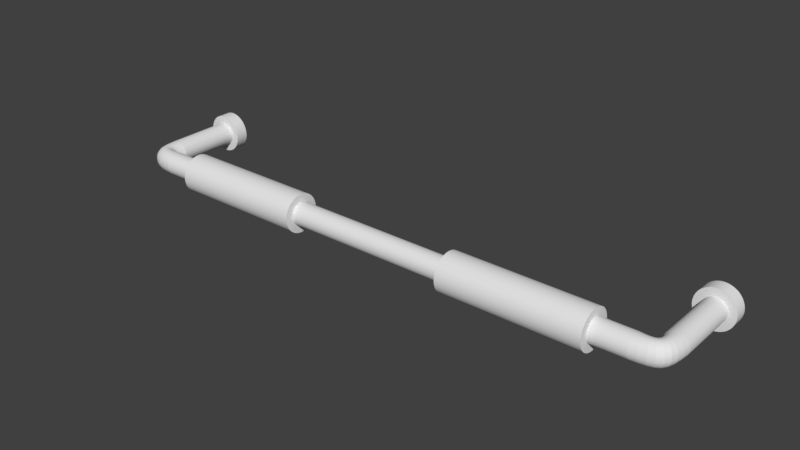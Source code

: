 # Source: Wall_Pipe_Big.blend  (saved by Blender 2.78.0; exported with 4.5.12 LTS)
import bpy
from mathutils import Matrix  # noqa: F401  (used for matrix-valued properties, if any)

bpy.ops.wm.read_factory_settings(use_empty=True)
scene = bpy.context.scene
scene.name = 'Scene'

# ---- collections
col_collection_1 = bpy.data.collections.new('Collection 1'); scene.collection.children.link(col_collection_1)

# ---- world
world_world = bpy.data.worlds.new('World'); scene.world = world_world
world_world.color = (0.05088, 0.05088, 0.05088)
world_world.use_sun_shadow = False
world_world.sun_shadow_jitter_overblur = 0.0
world_world.cycles.sampling_method = 'MANUAL'

# ---- meshes
me_circle = bpy.data.meshes.new('Circle')
me_circle.from_pydata([(-14.62, 1.0, 0.0), (-14.82, 0.9808, 0.0), (-15.0, 0.9239, 0.0), (-15.18, 0.8315, 0.0), (-15.33, 0.7071, 0.0), (-15.45, 0.5556, 0.0), (-15.54, 0.3827, 0.0), (-15.6, 0.1951, 0.0), (-15.62, 7.55e-08, 0.0), (-15.6, -0.1951, 0.0), (-15.54, -0.3827, 0.0), (-15.45, -0.5556, 0.0), (-15.33, -0.7071, 0.0), (-15.18, -0.8315, 0.0), (-15.0, -0.9239, 0.0), (-14.82, -0.9808, 0.0), (-14.62, -1.0, 0.0), (-14.43, -0.9808, 0.0), (-14.24, -0.9239, 0.0), (-14.07, -0.8315, 0.0), (-13.91, -0.7071, 0.0), (-13.79, -0.5556, 0.0), (-13.7, -0.3827, 0.0), (-13.64, -0.1951, 0.0), (-13.62, 9.656e-07, 0.0), (-13.64, 0.1951, 0.0), (-13.7, 0.3827, 0.0), (-13.79, 0.5556, 0.0), (-13.91, 0.7071, 0.0), (-14.07, 0.8315, 0.0), (-14.24, 0.9239, 0.0), (-14.43, 0.9808, 0.0), (-14.62, 1.0, 0.6681), (-14.82, 0.9808, 0.6681), (-15.0, 0.9239, 0.6681), (-15.18, 0.8315, 0.6681), (-15.33, 0.7071, 0.6681), (-15.45, 0.5556, 0.6681), (-15.54, 0.3827, 0.6681), (-15.6, 0.1951, 0.6681), (-15.62, 1.047e-07, 0.6681), (-15.6, -0.1951, 0.6681), (-15.54, -0.3827, 0.6681), (-15.45, -0.5556, 0.6681), (-15.33, -0.7071, 0.6681), (-15.18, -0.8315, 0.6681), (-15.0, -0.9239, 0.6681), (-14.82, -0.9808, 0.6681), (-14.62, -1.0, 0.6681), (-14.43, -0.9808, 0.6681), (-14.24, -0.9239, 0.6681), (-14.07, -0.8315, 0.6681), (-13.91, -0.7071, 0.6681), (-13.79, -0.5556, 0.6681), (-13.7, -0.3827, 0.6681), (-13.64, -0.1951, 0.6681), (-13.62, 9.948e-07, 0.6681), (-13.64, 0.1951, 0.6681), (-13.7, 0.3827, 0.6681), (-13.79, 0.5556, 0.6681), (-13.91, 0.7071, 0.6681), (-14.07, 0.8315, 0.6681), (-14.24, 0.9239, 0.6681), (-14.43, 0.9808, 0.6681), (-14.62, 0.6, 0.6681), (-14.74, 0.5885, 0.6681), (-14.85, 0.5543, 0.6681), (-14.95, 0.4989, 0.6681), (-15.05, 0.4243, 0.6681), (-15.12, 0.3333, 0.6681), (-15.18, 0.2296, 0.6681), (-15.21, 0.1171, 0.6681), (-15.22, 1.768e-07, 0.6681), (-15.21, -0.1171, 0.6681), (-15.18, -0.2296, 0.6681), (-15.12, -0.3333, 0.6681), (-15.05, -0.4243, 0.6681), (-14.95, -0.4989, 0.6681), (-14.85, -0.5543, 0.6681), (-14.74, -0.5885, 0.6681), (-14.62, -0.6, 0.6681), (-14.5, -0.5885, 0.6681), (-14.39, -0.5543, 0.6681), (-14.29, -0.4989, 0.6681), (-14.2, -0.4243, 0.6681), (-14.12, -0.3333, 0.6681), (-14.07, -0.2296, 0.6681), (-14.03, -0.1171, 0.6681), (-14.02, 7.109e-07, 0.6681), (-14.03, 0.1171, 0.6681), (-14.07, 0.2296, 0.6681), (-14.12, 0.3333, 0.6681), (-14.2, 0.4243, 0.6681), (-14.29, 0.4989, 0.6681), (-14.39, 0.5543, 0.6681), (-14.5, 0.5885, 0.6681), (-14.62, 0.6, 3.981), (-14.74, 0.5885, 3.981), (-14.85, 0.5543, 3.981), (-14.95, 0.4989, 3.981), (-15.05, 0.4243, 3.981), (-15.12, 0.3333, 3.981), (-15.18, 0.2296, 3.981), (-15.21, 0.1171, 3.981), (-15.22, 3.216e-07, 3.981), (-15.21, -0.1171, 3.981), (-15.18, -0.2296, 3.981), (-15.12, -0.3333, 3.981), (-15.05, -0.4243, 3.981), (-14.95, -0.4989, 3.981), (-14.85, -0.5543, 3.981), (-14.74, -0.5885, 3.981), (-14.62, -0.6, 3.981), (-14.5, -0.5885, 3.981), (-14.39, -0.5543, 3.981), (-14.29, -0.4989, 3.981), (-14.2, -0.4243, 3.981), (-14.12, -0.3333, 3.981), (-14.07, -0.2296, 3.981), (-14.03, -0.1171, 3.981), (-14.02, 8.557e-07, 3.981), (-14.03, 0.1171, 3.981), (-14.07, 0.2296, 3.981), (-14.12, 0.3333, 3.981), (-14.2, 0.4243, 3.981), (-14.29, 0.4989, 3.981), (-14.39, 0.5543, 3.981), (-14.5, 0.5885, 3.981), (-14.64, 0.6, 5.131), (-14.72, 0.5885, 5.214), (-14.8, 0.5543, 5.293), (-14.88, 0.4989, 5.367), (-14.94, 0.4243, 5.431), (-14.99, 0.3333, 5.484), (-15.03, 0.2296, 5.523), (-15.06, 0.1171, 5.547), (-15.06, 3.904e-07, 5.555), (-15.06, -0.1171, 5.547), (-15.03, -0.2296, 5.523), (-14.99, -0.3333, 5.484), (-14.94, -0.4243, 5.431), (-14.88, -0.4989, 5.367), (-14.8, -0.5543, 5.293), (-14.72, -0.5885, 5.214), (-14.64, -0.6, 5.131), (-14.56, -0.5885, 5.048), (-14.48, -0.5543, 4.969), (-14.4, -0.4989, 4.895), (-14.34, -0.4243, 4.831), (-14.29, -0.3333, 4.778), (-14.25, -0.2296, 4.739), (-14.22, -0.1171, 4.715), (-14.22, 8.874e-07, 4.707), (-14.22, 0.1171, 4.715), (-14.25, 0.2296, 4.739), (-14.29, 0.3333, 4.778), (-14.34, 0.4243, 4.831), (-14.4, 0.4989, 4.895), (-14.48, 0.5543, 4.969), (-14.56, 0.5885, 5.048), (-13.45, 0.5885, 4.995), (-13.45, 0.5543, 4.883), (-13.45, 0.4989, 4.779), (-13.45, 0.4243, 4.688), (-13.45, 0.3334, 4.614), (-13.45, 0.2296, 4.558), (-13.45, 0.1171, 4.524), (-13.45, 7.884e-06, 4.512), (-13.45, -0.117, 4.524), (-13.45, -0.2296, 4.558), (-13.45, -0.3333, 4.614), (-13.45, -0.4243, 4.688), (-13.45, -0.4989, 4.779), (-13.45, -0.5543, 4.883), (-13.45, -0.5885, 4.995), (-13.45, -0.6, 5.112), (-13.45, -0.5885, 5.229), (-13.45, -0.5543, 5.342), (-13.45, -0.4989, 5.446), (-13.45, -0.4243, 5.537), (-13.45, -0.3333, 5.611), (-13.45, -0.2296, 5.667), (-13.45, -0.117, 5.701), (-13.45, 7.402e-06, 5.712), (-13.45, 0.1171, 5.701), (-13.45, 0.2296, 5.667), (-13.45, 0.3333, 5.611), (-13.45, 0.4243, 5.537), (-13.45, 0.4989, 5.446), (-13.45, 0.5543, 5.342), (-13.45, 0.5885, 5.229), (-13.45, 0.6, 5.112), (-11.65, 0.5885, 4.995), (-11.65, 0.5543, 4.883), (-11.65, 0.4989, 4.779), (-11.65, 0.4243, 4.688), (-11.65, 0.3334, 4.614), (-11.65, 0.2296, 4.558), (-11.65, 0.1171, 4.524), (-11.65, 7.884e-06, 4.512), (-11.65, -0.117, 4.524), (-11.65, -0.2296, 4.558), (-11.65, -0.3333, 4.614), (-11.65, -0.4243, 4.688), (-11.65, -0.4989, 4.779), (-11.65, -0.5543, 4.883), (-11.65, -0.5885, 4.995), (-11.65, -0.6, 5.112), (-11.65, -0.5885, 5.229), (-11.65, -0.5543, 5.342), (-11.65, -0.4989, 5.446), (-11.65, -0.4243, 5.537), (-11.65, -0.3333, 5.611), (-11.65, -0.2296, 5.667), (-11.65, -0.117, 5.701), (-11.65, 7.402e-06, 5.712), (-11.65, 0.1171, 5.701), (-11.65, 0.2296, 5.667), (-11.65, 0.3333, 5.611), (-11.65, 0.4243, 5.537), (-11.65, 0.4989, 5.446), (-11.65, 0.5543, 5.342), (-11.65, 0.5885, 5.229), (-11.65, 0.6, 5.112), (-11.65, 0.9789, 4.918), (-11.65, 0.9221, 4.731), (-11.65, 0.8298, 4.558), (-11.65, 0.7057, 4.407), (-11.65, 0.5545, 4.283), (-11.65, 0.3819, 4.19), (-11.65, 0.1947, 4.134), (-11.65, 8.136e-06, 4.114), (-11.65, -0.1947, 4.134), (-11.65, -0.3819, 4.19), (-11.65, -0.5545, 4.283), (-11.65, -0.7057, 4.407), (-11.65, -0.8298, 4.558), (-11.65, -0.9221, 4.731), (-11.65, -0.9788, 4.918), (-11.65, -0.998, 5.112), (-11.65, -0.9788, 5.307), (-11.65, -0.9221, 5.494), (-11.65, -0.8298, 5.667), (-11.65, -0.7057, 5.818), (-11.65, -0.5545, 5.942), (-11.65, -0.3819, 6.035), (-11.65, -0.1947, 6.091), (-11.65, 7.335e-06, 6.11), (-11.65, 0.1947, 6.091), (-11.65, 0.3819, 6.035), (-11.65, 0.5545, 5.942), (-11.65, 0.7057, 5.818), (-11.65, 0.8298, 5.667), (-11.65, 0.9221, 5.494), (-11.65, 0.9789, 5.307), (-11.65, 0.998, 5.112), (-4.4, 0.9789, 4.918), (-4.4, 0.9221, 4.731), (-4.4, 0.8298, 4.558), (-4.4, 0.7057, 4.407), (-4.4, 0.5545, 4.283), (-4.4, 0.3819, 4.19), (-4.4, 0.1947, 4.134), (-4.4, 8.136e-06, 4.114), (-4.4, -0.1947, 4.134), (-4.4, -0.3819, 4.19), (-4.4, -0.5545, 4.283), (-4.4, -0.7057, 4.407), (-4.4, -0.8298, 4.558), (-4.4, -0.9221, 4.731), (-4.4, -0.9788, 4.918), (-4.4, -0.998, 5.112), (-4.4, -0.9788, 5.307), (-4.4, -0.9221, 5.494), (-4.4, -0.8298, 5.667), (-4.4, -0.7057, 5.818), (-4.4, -0.5545, 5.942), (-4.4, -0.3819, 6.035), (-4.4, -0.1947, 6.091), (-4.4, 7.335e-06, 6.11), (-4.4, 0.1947, 6.091), (-4.4, 0.3819, 6.035), (-4.4, 0.5545, 5.942), (-4.4, 0.7057, 5.818), (-4.4, 0.8298, 5.667), (-4.4, 0.9221, 5.494), (-4.4, 0.9789, 5.307), (-4.4, 0.998, 5.112), (-4.4, 0.5873, 4.996), (-4.4, 0.5532, 4.883), (-4.4, 0.4979, 4.78), (-4.4, 0.4234, 4.689), (-4.4, 0.3327, 4.615), (-4.4, 0.2292, 4.559), (-4.4, 0.1168, 4.525), (-4.4, 7.886e-06, 4.514), (-4.4, -0.1168, 4.525), (-4.4, -0.2292, 4.559), (-4.4, -0.3327, 4.615), (-4.4, -0.4234, 4.689), (-4.4, -0.4979, 4.78), (-4.4, -0.5532, 4.883), (-4.4, -0.5873, 4.996), (-4.4, -0.5988, 5.112), (-4.4, -0.5873, 5.229), (-4.4, -0.5532, 5.342), (-4.4, -0.4979, 5.445), (-4.4, -0.4234, 5.536), (-4.4, -0.3327, 5.61), (-4.4, -0.2292, 5.666), (-4.4, -0.1168, 5.7), (-4.4, 7.406e-06, 5.711), (-4.4, 0.1168, 5.7), (-4.4, 0.2292, 5.666), (-4.4, 0.3327, 5.61), (-4.4, 0.4234, 5.536), (-4.4, 0.4979, 5.445), (-4.4, 0.5532, 5.342), (-4.4, 0.5873, 5.229), (-4.4, 0.5988, 5.112), (0.0, 0.5873, 4.996), (0.0, 0.5532, 4.883), (0.0, 0.4979, 4.78), (0.0, 0.4234, 4.689), (0.0, 0.3327, 4.615), (0.0, 0.2292, 4.559), (0.0, 0.1168, 4.525), (0.0, 7.886e-06, 4.514), (0.0, -0.1168, 4.525), (0.0, -0.2292, 4.559), (0.0, -0.3327, 4.615), (0.0, -0.4234, 4.689), (0.0, -0.4979, 4.78), (0.0, -0.5532, 4.883), (0.0, -0.5873, 4.996), (0.0, -0.5988, 5.112), (0.0, -0.5873, 5.229), (0.0, -0.5532, 5.342), (0.0, -0.4979, 5.445), (0.0, -0.4234, 5.536), (0.0, -0.3327, 5.61), (0.0, -0.2292, 5.666), (0.0, -0.1168, 5.7), (0.0, 7.406e-06, 5.711), (0.0, 0.1168, 5.7), (0.0, 0.2292, 5.666), (0.0, 0.3327, 5.61), (0.0, 0.4234, 5.536), (0.0, 0.4979, 5.445), (0.0, 0.5532, 5.342), (0.0, 0.5873, 5.229), (0.0, 0.5988, 5.112)], [], [(19, 18, 50, 51), (6, 5, 37, 38), (20, 19, 51, 52), (7, 6, 38, 39), (21, 20, 52, 53), (8, 7, 39, 40), (22, 21, 53, 54), (9, 8, 40, 41), (23, 22, 54, 55), (10, 9, 41, 42), (24, 23, 55, 56), (11, 10, 42, 43), (25, 24, 56, 57), (12, 11, 43, 44), (26, 25, 57, 58), (13, 12, 44, 45), (27, 26, 58, 59), (14, 13, 45, 46), (1, 0, 32, 33), (28, 27, 59, 60), (15, 14, 46, 47), (2, 1, 33, 34), (29, 28, 60, 61), (16, 15, 47, 48), (3, 2, 34, 35), (30, 29, 61, 62), (17, 16, 48, 49), (4, 3, 35, 36), (31, 30, 62, 63), (18, 17, 49, 50), (5, 4, 36, 37), (0, 31, 63, 32), (46, 45, 77, 78), (33, 32, 64, 65), (60, 59, 91, 92), (47, 46, 78, 79), (34, 33, 65, 66), (61, 60, 92, 93), (48, 47, 79, 80), (35, 34, 66, 67), (62, 61, 93, 94), (49, 48, 80, 81), (36, 35, 67, 68), (63, 62, 94, 95), (50, 49, 81, 82), (37, 36, 68, 69), (32, 63, 95, 64), (51, 50, 82, 83), (38, 37, 69, 70), (52, 51, 83, 84), (39, 38, 70, 71), (53, 52, 84, 85), (40, 39, 71, 72), (54, 53, 85, 86), (41, 40, 72, 73), (55, 54, 86, 87), (42, 41, 73, 74), (56, 55, 87, 88), (43, 42, 74, 75), (57, 56, 88, 89), (44, 43, 75, 76), (58, 57, 89, 90), (45, 44, 76, 77), (59, 58, 90, 91), (81, 80, 112, 113), (68, 67, 99, 100), (95, 94, 126, 127), (82, 81, 113, 114), (69, 68, 100, 101), (64, 95, 127, 96), (83, 82, 114, 115), (70, 69, 101, 102), (84, 83, 115, 116), (71, 70, 102, 103), (85, 84, 116, 117), (72, 71, 103, 104), (86, 85, 117, 118), (73, 72, 104, 105), (87, 86, 118, 119), (74, 73, 105, 106), (88, 87, 119, 120), (75, 74, 106, 107), (89, 88, 120, 121), (76, 75, 107, 108), (90, 89, 121, 122), (77, 76, 108, 109), (91, 90, 122, 123), (78, 77, 109, 110), (65, 64, 96, 97), (92, 91, 123, 124), (79, 78, 110, 111), (66, 65, 97, 98), (93, 92, 124, 125), (80, 79, 111, 112), (67, 66, 98, 99), (94, 93, 125, 126), (116, 115, 147, 148), (103, 102, 134, 135), (117, 116, 148, 149), (104, 103, 135, 136), (118, 117, 149, 150), (105, 104, 136, 137), (119, 118, 150, 151), (106, 105, 137, 138), (120, 119, 151, 152), (107, 106, 138, 139), (121, 120, 152, 153), (108, 107, 139, 140), (122, 121, 153, 154), (109, 108, 140, 141), (123, 122, 154, 155), (110, 109, 141, 142), (97, 96, 128, 129), (124, 123, 155, 156), (111, 110, 142, 143), (98, 97, 129, 130), (125, 124, 156, 157), (112, 111, 143, 144), (99, 98, 130, 131), (126, 125, 157, 158), (113, 112, 144, 145), (100, 99, 131, 132), (127, 126, 158, 159), (114, 113, 145, 146), (101, 100, 132, 133), (96, 127, 159, 128), (115, 114, 146, 147), (102, 101, 133, 134), (132, 131, 188, 187), (151, 150, 169, 168), (145, 144, 175, 174), (137, 136, 183, 182), (158, 157, 162, 161), (150, 149, 170, 169), (131, 130, 189, 188), (136, 135, 184, 183), (144, 143, 176, 175), (149, 148, 171, 170), (129, 128, 191, 190), (157, 156, 163, 162), (135, 134, 185, 184), (155, 154, 165, 164), (130, 129, 190, 189), (148, 147, 172, 171), (141, 140, 179, 178), (143, 142, 177, 176), (134, 133, 186, 185), (154, 153, 166, 165), (156, 155, 164, 163), (147, 146, 173, 172), (140, 139, 180, 179), (142, 141, 178, 177), (128, 159, 160, 191), (153, 152, 167, 166), (133, 132, 187, 186), (139, 138, 181, 180), (146, 145, 174, 173), (152, 151, 168, 167), (159, 158, 161, 160), (138, 137, 182, 181), (188, 189, 221, 220), (162, 163, 195, 194), (167, 168, 200, 199), (164, 165, 197, 196), (173, 174, 206, 205), (166, 167, 199, 198), (185, 186, 218, 217), (175, 176, 208, 207), (169, 170, 202, 201), (168, 169, 201, 200), (191, 160, 192, 223), (170, 171, 203, 202), (171, 172, 204, 203), (172, 173, 205, 204), (187, 188, 220, 219), (177, 178, 210, 209), (174, 175, 207, 206), (161, 162, 194, 193), (176, 177, 209, 208), (179, 180, 212, 211), (178, 179, 211, 210), (189, 190, 222, 221), (180, 181, 213, 212), (163, 164, 196, 195), (181, 182, 214, 213), (182, 183, 215, 214), (184, 185, 217, 216), (190, 191, 223, 222), (183, 184, 216, 215), (186, 187, 219, 218), (165, 166, 198, 197), (160, 161, 193, 192), (215, 216, 248, 247), (206, 207, 239, 238), (217, 218, 250, 249), (208, 209, 241, 240), (223, 192, 224, 255), (210, 211, 243, 242), (219, 220, 252, 251), (212, 213, 245, 244), (193, 194, 226, 225), (214, 215, 247, 246), (221, 222, 254, 253), (216, 217, 249, 248), (195, 196, 228, 227), (218, 219, 251, 250), (192, 193, 225, 224), (222, 223, 255, 254), (220, 221, 253, 252), (194, 195, 227, 226), (197, 198, 230, 229), (205, 206, 238, 237), (196, 197, 229, 228), (199, 200, 232, 231), (207, 208, 240, 239), (198, 199, 231, 230), (201, 202, 234, 233), (209, 210, 242, 241), (200, 201, 233, 232), (203, 204, 236, 235), (211, 212, 244, 243), (202, 203, 235, 234), (213, 214, 246, 245), (204, 205, 237, 236), (251, 252, 284, 283), (244, 245, 277, 276), (225, 226, 258, 257), (246, 247, 279, 278), (253, 254, 286, 285), (248, 249, 281, 280), (227, 228, 260, 259), (250, 251, 283, 282), (224, 225, 257, 256), (254, 255, 287, 286), (252, 253, 285, 284), (226, 227, 259, 258), (229, 230, 262, 261), (237, 238, 270, 269), (228, 229, 261, 260), (231, 232, 264, 263), (239, 240, 272, 271), (230, 231, 263, 262), (233, 234, 266, 265), (241, 242, 274, 273), (232, 233, 265, 264), (235, 236, 268, 267), (243, 244, 276, 275), (234, 235, 267, 266), (245, 246, 278, 277), (236, 237, 269, 268), (247, 248, 280, 279), (238, 239, 271, 270), (249, 250, 282, 281), (240, 241, 273, 272), (255, 224, 256, 287), (242, 243, 275, 274), (259, 260, 292, 291), (282, 283, 315, 314), (256, 257, 289, 288), (286, 287, 319, 318), (284, 285, 317, 316), (258, 259, 291, 290), (261, 262, 294, 293), (269, 270, 302, 301), (260, 261, 293, 292), (263, 264, 296, 295), (271, 272, 304, 303), (262, 263, 295, 294), (265, 266, 298, 297), (273, 274, 306, 305), (264, 265, 297, 296), (267, 268, 300, 299), (275, 276, 308, 307), (266, 267, 299, 298), (277, 278, 310, 309), (268, 269, 301, 300), (279, 280, 312, 311), (270, 271, 303, 302), (281, 282, 314, 313), (272, 273, 305, 304), (287, 256, 288, 319), (274, 275, 307, 306), (283, 284, 316, 315), (276, 277, 309, 308), (257, 258, 290, 289), (278, 279, 311, 310), (285, 286, 318, 317), (280, 281, 313, 312), (292, 293, 325, 324), (295, 296, 328, 327), (303, 304, 336, 335), (294, 295, 327, 326), (297, 298, 330, 329), (305, 306, 338, 337), (296, 297, 329, 328), (299, 300, 332, 331), (307, 308, 340, 339), (298, 299, 331, 330), (309, 310, 342, 341), (300, 301, 333, 332), (311, 312, 344, 343), (302, 303, 335, 334), (313, 314, 346, 345), (304, 305, 337, 336), (319, 288, 320, 351), (306, 307, 339, 338), (315, 316, 348, 347), (308, 309, 341, 340), (289, 290, 322, 321), (310, 311, 343, 342), (317, 318, 350, 349), (312, 313, 345, 344), (291, 292, 324, 323), (314, 315, 347, 346), (288, 289, 321, 320), (318, 319, 351, 350), (316, 317, 349, 348), (290, 291, 323, 322), (293, 294, 326, 325), (301, 302, 334, 333)])
_k = {(32, 33): 1.0, (33, 34): 1.0, (34, 35): 1.0, (35, 36): 1.0, (36, 37): 1.0, (37, 38): 1.0, (38, 39): 1.0, (39, 40): 1.0, (40, 41): 1.0, (41, 42): 1.0, (42, 43): 1.0, (43, 44): 1.0, (44, 45): 1.0, (45, 46): 1.0, (46, 47): 1.0, (47, 48): 1.0, (48, 49): 1.0, (49, 50): 1.0, (50, 51): 1.0, (51, 52): 1.0, (52, 53): 1.0, (53, 54): 1.0, (54, 55): 1.0, (55, 56): 1.0, (56, 57): 1.0, (57, 58): 1.0, (58, 59): 1.0, (59, 60): 1.0, (60, 61): 1.0, (61, 62): 1.0, (62, 63): 1.0, (32, 63): 1.0, (64, 65): 1.0, (65, 66): 1.0, (66, 67): 1.0, (67, 68): 1.0, (68, 69): 1.0, (69, 70): 1.0, (70, 71): 1.0, (71, 72): 1.0, (72, 73): 1.0, (73, 74): 1.0, (74, 75): 1.0, (75, 76): 1.0, (76, 77): 1.0, (77, 78): 1.0, (78, 79): 1.0, (79, 80): 1.0, (80, 81): 1.0, (81, 82): 1.0, (82, 83): 1.0, (83, 84): 1.0, (84, 85): 1.0, (85, 86): 1.0, (86, 87): 1.0, (87, 88): 1.0, (88, 89): 1.0, (89, 90): 1.0, (90, 91): 1.0, (91, 92): 1.0, (92, 93): 1.0, (93, 94): 1.0, (94, 95): 1.0, (64, 95): 1.0, (96, 97): 1.0, (97, 98): 1.0, (98, 99): 1.0, (99, 100): 1.0, (100, 101): 1.0, (101, 102): 1.0, (102, 103): 1.0, (103, 104): 1.0, (104, 105): 1.0, (105, 106): 1.0, (106, 107): 1.0, (107, 108): 1.0, (108, 109): 1.0, (109, 110): 1.0, (110, 111): 1.0, (111, 112): 1.0, (112, 113): 1.0, (113, 114): 1.0, (114, 115): 1.0, (115, 116): 1.0, (116, 117): 1.0, (117, 118): 1.0, (118, 119): 1.0, (119, 120): 1.0, (120, 121): 1.0, (121, 122): 1.0, (122, 123): 1.0, (123, 124): 1.0, (124, 125): 1.0, (125, 126): 1.0, (126, 127): 1.0, (96, 127): 1.0, (160, 161): 1.0, (162, 163): 1.0, (164, 165): 1.0, (166, 167): 1.0, (168, 169): 1.0, (170, 171): 1.0, (172, 173): 1.0, (174, 175): 1.0, (176, 177): 1.0, (178, 179): 1.0, (180, 181): 1.0, (182, 183): 1.0, (184, 185): 1.0, (186, 187): 1.0, (188, 189): 1.0, (173, 174): 1.0, (175, 176): 1.0, (177, 178): 1.0, (179, 180): 1.0, (181, 182): 1.0, (183, 184): 1.0, (185, 186): 1.0, (160, 191): 1.0, (187, 188): 1.0, (161, 162): 1.0, (189, 190): 1.0, (163, 164): 1.0, (190, 191): 1.0, (165, 166): 1.0, (167, 168): 1.0, (169, 170): 1.0, (171, 172): 1.0, (192, 193): 1.0, (194, 195): 1.0, (196, 197): 1.0, (198, 199): 1.0, (200, 201): 1.0, (202, 203): 1.0, (204, 205): 1.0, (206, 207): 1.0, (208, 209): 1.0, (210, 211): 1.0, (212, 213): 1.0, (214, 215): 1.0, (216, 217): 1.0, (218, 219): 1.0, (220, 221): 1.0, (205, 206): 1.0, (207, 208): 1.0, (209, 210): 1.0, (211, 212): 1.0, (213, 214): 1.0, (215, 216): 1.0, (217, 218): 1.0, (192, 223): 1.0, (219, 220): 1.0, (193, 194): 1.0, (221, 222): 1.0, (195, 196): 1.0, (222, 223): 1.0, (197, 198): 1.0, (199, 200): 1.0, (201, 202): 1.0, (203, 204): 1.0, (224, 225): 1.0, (226, 227): 1.0, (228, 229): 1.0, (230, 231): 1.0, (232, 233): 1.0, (234, 235): 1.0, (236, 237): 1.0, (238, 239): 1.0, (240, 241): 1.0, (242, 243): 1.0, (244, 245): 1.0, (246, 247): 1.0, (248, 249): 1.0, (250, 251): 1.0, (252, 253): 1.0, (237, 238): 1.0, (239, 240): 1.0, (241, 242): 1.0, (243, 244): 1.0, (245, 246): 1.0, (247, 248): 1.0, (249, 250): 1.0, (224, 255): 1.0, (251, 252): 1.0, (225, 226): 1.0, (253, 254): 1.0, (227, 228): 1.0, (254, 255): 1.0, (229, 230): 1.0, (231, 232): 1.0, (233, 234): 1.0, (235, 236): 1.0, (256, 257): 1.0, (258, 259): 1.0, (260, 261): 1.0, (262, 263): 1.0, (264, 265): 1.0, (266, 267): 1.0, (268, 269): 1.0, (270, 271): 1.0, (272, 273): 1.0, (274, 275): 1.0, (276, 277): 1.0, (278, 279): 1.0, (280, 281): 1.0, (282, 283): 1.0, (284, 285): 1.0, (269, 270): 1.0, (271, 272): 1.0, (273, 274): 1.0, (275, 276): 1.0, (277, 278): 1.0, (279, 280): 1.0, (281, 282): 1.0, (256, 287): 1.0, (283, 284): 1.0, (257, 258): 1.0, (285, 286): 1.0, (259, 260): 1.0, (286, 287): 1.0, (261, 262): 1.0, (263, 264): 1.0, (265, 266): 1.0, (267, 268): 1.0, (288, 289): 1.0, (290, 291): 1.0, (292, 293): 1.0, (294, 295): 1.0, (296, 297): 1.0, (298, 299): 1.0, (300, 301): 1.0, (302, 303): 1.0, (304, 305): 1.0, (306, 307): 1.0, (308, 309): 1.0, (310, 311): 1.0, (312, 313): 1.0, (314, 315): 1.0, (316, 317): 1.0, (301, 302): 1.0, (303, 304): 1.0, (305, 306): 1.0, (307, 308): 1.0, (309, 310): 1.0, (311, 312): 1.0, (313, 314): 1.0, (288, 319): 1.0, (315, 316): 1.0, (289, 290): 1.0, (317, 318): 1.0, (291, 292): 1.0, (318, 319): 1.0, (293, 294): 1.0, (295, 296): 1.0, (297, 298): 1.0, (299, 300): 1.0, (320, 321): 1.0, (322, 323): 1.0, (324, 325): 1.0, (326, 327): 1.0, (328, 329): 1.0, (330, 331): 1.0, (332, 333): 1.0, (334, 335): 1.0, (336, 337): 1.0, (338, 339): 1.0, (340, 341): 1.0, (342, 343): 1.0, (344, 345): 1.0, (346, 347): 1.0, (348, 349): 1.0, (333, 334): 1.0, (335, 336): 1.0, (337, 338): 1.0, (339, 340): 1.0, (341, 342): 1.0, (343, 344): 1.0, (345, 346): 1.0, (320, 351): 1.0, (347, 348): 1.0, (321, 322): 1.0, (349, 350): 1.0, (323, 324): 1.0, (350, 351): 1.0, (325, 326): 1.0, (327, 328): 1.0, (329, 330): 1.0, (331, 332): 1.0}
me_circle.attributes.new('crease_edge', 'FLOAT', 'EDGE').data.foreach_set('value', [_k.get((min(e.vertices), max(e.vertices)), 0.0) for e in me_circle.edges])
me_circle.use_remesh_preserve_volume = False
me_circle.use_remesh_preserve_attributes = False
me_circle.use_mirror_vertex_groups = False
me_circle.update()

# ---- objects
ob_circle = bpy.data.objects.new('Circle', me_circle)

# ---- transforms, parenting, visibility, modifiers, constraints
ob_circle.location = (0.0, 0.0, 0.0)
ob_circle.rotation_euler = (1.571, -0.0, 0.0)
ob_circle.scale = (2.994, 2.994, 2.994)
ob_circle.lineart.crease_threshold = 0.0
_m = ob_circle.modifiers.new('Mirror', 'MIRROR')
_m.use_clip = True
_m.merge_threshold = 0.0015
_m = ob_circle.modifiers.new('Subsurf', 'SUBSURF')
_m.uv_smooth = 'PRESERVE_CORNERS'
_m.quality = 2
_m.levels = 2
_m.show_only_control_edges = False

# ---- collection membership
col_collection_1.objects.link(ob_circle)

# ---- scene / render settings (as saved in the file)
scene.frame_start = 1; scene.frame_end = 250; scene.frame_set(1)
scene.render.engine = 'BLENDER_EEVEE_NEXT'
scene.render.resolution_percentage = 50
scene.render.dither_intensity = 0.0
scene.cycles.use_denoising = False
scene.cycles.samples = 128
scene.cycles.sampling_pattern = 'TABULATED_SOBOL'
scene.cycles.light_sampling_threshold = 0.0
scene.cycles.use_adaptive_sampling = False
scene.cycles.use_light_tree = False
scene.cycles.blur_glossy = 0.0
scene.cycles.sample_clamp_indirect = 0.0
scene.view_settings.view_transform = 'Standard'
bpy.context.view_layer.update()

# ---- added for rendering (the .blend has no active camera and no usable light): camera, sun
cam_auto = bpy.data.cameras.new('AutoCamera')
cam_auto.lens = 50.0
cam_auto.sensor_width = 36.0
cam_auto.clip_end = 1550.53
ob_auto_camera = bpy.data.objects.new('AutoCamera', cam_auto)
scene.collection.objects.link(ob_auto_camera)
ob_auto_camera.location = (88.3497, -115.166, 70.6798)
ob_auto_camera.rotation_euler = (1.09748, -7.21219e-08, 0.694738)
scene.camera = ob_auto_camera
light_auto_sun = bpy.data.lights.new('AutoSun', 'SUN')
light_auto_sun.energy = 3.0
light_auto_sun.angle = 0.0523599
ob_auto_sun = bpy.data.objects.new('AutoSun', light_auto_sun)
scene.collection.objects.link(ob_auto_sun)
ob_auto_sun.rotation_euler = (0.872665, 0.174533, 0.523599)
bpy.context.view_layer.update()

